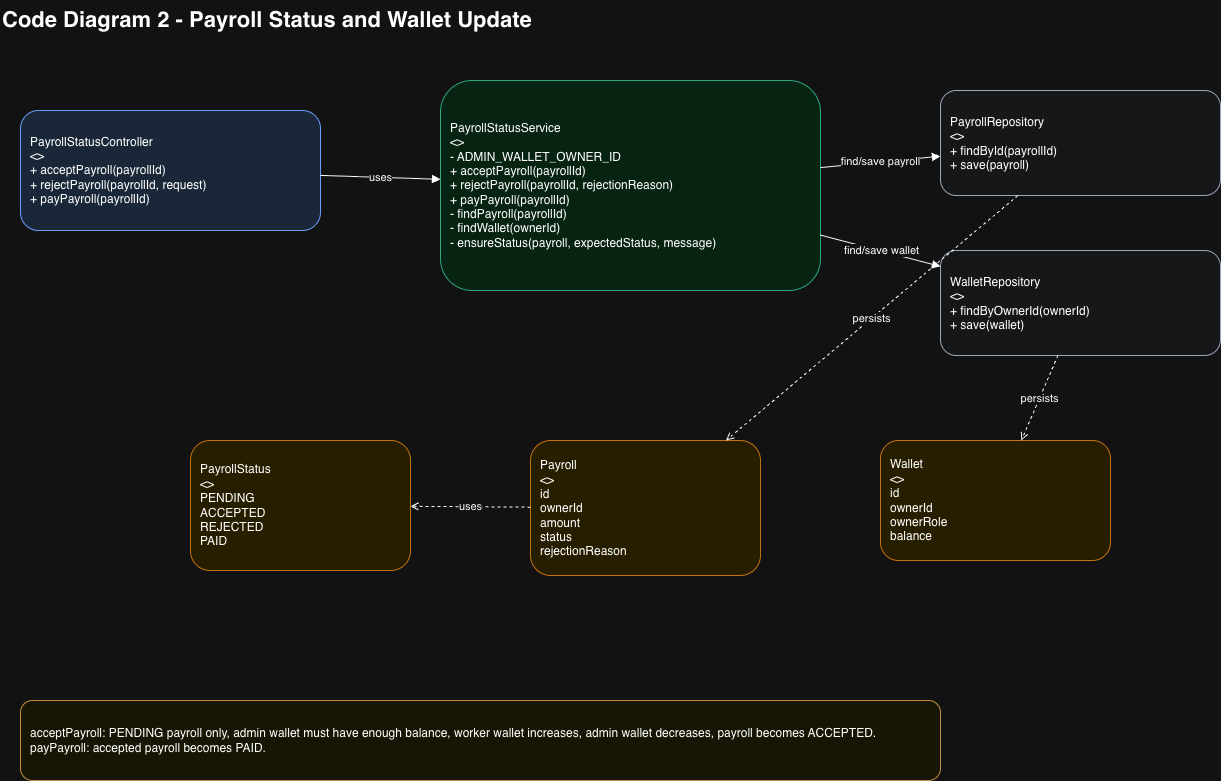

The diagram above was exported from draw.io. Its source (the exported page's mxGraphModel, read from the mxfile embedded in the PNG):
<mxGraphModel dx="1245" dy="976" grid="1" gridSize="10" guides="1" tooltips="1" connect="1" arrows="1" fold="1" page="1" pageScale="1" pageWidth="1500" pageHeight="1000" math="0" shadow="0">
  <root>
    <mxCell id="0" />
    <mxCell id="1" parent="0" />
    <mxCell id="ps-title" parent="1" style="text;html=1;strokeColor=none;fillColor=none;fontSize=22;fontStyle=1;align=left;" value="Code Diagram 2 - Payroll Status and Wallet Update" vertex="1">
      <mxGeometry height="40" width="680" x="40" y="20" as="geometry" />
    </mxCell>
    <mxCell id="ps-controller" parent="1" style="rounded=1;whiteSpace=wrap;html=1;fillColor=#dbeafe;strokeColor=#2563eb;align=left;spacing=10;" value="PayrollStatusController&lt;br&gt;&lt;&lt;RestController&gt;&gt;&lt;br&gt;+ acceptPayroll(payrollId)&lt;br&gt;+ rejectPayroll(payrollId, request)&lt;br&gt;+ payPayroll(payrollId)" vertex="1">
      <mxGeometry height="120" width="300" x="60" y="130" as="geometry" />
    </mxCell>
    <mxCell id="ps-service" parent="1" style="rounded=1;whiteSpace=wrap;html=1;fillColor=#dcfce7;strokeColor=#059669;align=left;spacing=10;" value="PayrollStatusService&lt;br&gt;&lt;&lt;Service&gt;&gt;&lt;br&gt;- ADMIN_WALLET_OWNER_ID&lt;br&gt;+ acceptPayroll(payrollId)&lt;br&gt;+ rejectPayroll(payrollId, rejectionReason)&lt;br&gt;+ payPayroll(payrollId)&lt;br&gt;- findPayroll(payrollId)&lt;br&gt;- findWallet(ownerId)&lt;br&gt;- ensureStatus(payroll, expectedStatus, message)" vertex="1">
      <mxGeometry height="210" width="380" x="480" y="100" as="geometry" />
    </mxCell>
    <mxCell id="ps-payroll-repo" parent="1" style="rounded=1;whiteSpace=wrap;html=1;fillColor=#f8fafc;strokeColor=#475569;align=left;spacing=10;" value="PayrollRepository&lt;br&gt;&lt;&lt;Repository&gt;&gt;&lt;br&gt;+ findById(payrollId)&lt;br&gt;+ save(payroll)" vertex="1">
      <mxGeometry height="105" width="280" x="980" y="110" as="geometry" />
    </mxCell>
    <mxCell id="ps-wallet-repo" parent="1" style="rounded=1;whiteSpace=wrap;html=1;fillColor=#f8fafc;strokeColor=#475569;align=left;spacing=10;" value="WalletRepository&lt;br&gt;&lt;&lt;Repository&gt;&gt;&lt;br&gt;+ findByOwnerId(ownerId)&lt;br&gt;+ save(wallet)" vertex="1">
      <mxGeometry height="105" width="280" x="980" y="270" as="geometry" />
    </mxCell>
    <mxCell id="ps-payroll" parent="1" style="rounded=1;whiteSpace=wrap;html=1;fillColor=#fef3c7;strokeColor=#d97706;align=left;spacing=10;" value="Payroll&lt;br&gt;&lt;&lt;Entity&gt;&gt;&lt;br&gt;id&lt;br&gt;ownerId&lt;br&gt;amount&lt;br&gt;status&lt;br&gt;rejectionReason" vertex="1">
      <mxGeometry height="135" width="230" x="570" y="460" as="geometry" />
    </mxCell>
    <mxCell id="ps-wallet" parent="1" style="rounded=1;whiteSpace=wrap;html=1;fillColor=#fef3c7;strokeColor=#d97706;align=left;spacing=10;" value="Wallet&lt;br&gt;&lt;&lt;Entity&gt;&gt;&lt;br&gt;id&lt;br&gt;ownerId&lt;br&gt;ownerRole&lt;br&gt;balance" vertex="1">
      <mxGeometry height="120" width="230" x="920" y="460" as="geometry" />
    </mxCell>
    <mxCell id="ps-status" parent="1" style="rounded=1;whiteSpace=wrap;html=1;fillColor=#fef3c7;strokeColor=#d97706;align=left;spacing=10;" value="PayrollStatus&lt;br&gt;&lt;&lt;enum&gt;&gt;&lt;br&gt;PENDING&lt;br&gt;ACCEPTED&lt;br&gt;REJECTED&lt;br&gt;PAID" vertex="1">
      <mxGeometry height="130" width="220" x="230" y="460" as="geometry" />
    </mxCell>
    <mxCell id="ps-note" parent="1" style="rounded=1;whiteSpace=wrap;html=1;fillColor=#fefce8;strokeColor=#a16207;align=left;spacing=10;" value="acceptPayroll: PENDING payroll only, admin wallet must have enough balance, worker wallet increases, admin wallet decreases, payroll becomes ACCEPTED. payPayroll: accepted payroll becomes PAID." vertex="1">
      <mxGeometry height="80" width="920" x="60" y="720" as="geometry" />
    </mxCell>
    <mxCell id="ps-e1" edge="1" parent="1" source="ps-controller" style="endArrow=block;html=1;rounded=0;" target="ps-service" value="uses">
      <mxGeometry relative="1" as="geometry" />
    </mxCell>
    <mxCell id="ps-e2" edge="1" parent="1" source="ps-service" style="endArrow=block;html=1;rounded=0;" target="ps-payroll-repo" value="find/save payroll">
      <mxGeometry relative="1" as="geometry" />
    </mxCell>
    <mxCell id="ps-e3" edge="1" parent="1" source="ps-service" style="endArrow=block;html=1;rounded=0;" target="ps-wallet-repo" value="find/save wallet">
      <mxGeometry relative="1" as="geometry" />
    </mxCell>
    <mxCell id="ps-e4" edge="1" parent="1" source="ps-payroll-repo" style="endArrow=open;html=1;rounded=0;dashed=1;" target="ps-payroll" value="persists">
      <mxGeometry relative="1" as="geometry" />
    </mxCell>
    <mxCell id="ps-e5" edge="1" parent="1" source="ps-wallet-repo" style="endArrow=open;html=1;rounded=0;dashed=1;" target="ps-wallet" value="persists">
      <mxGeometry relative="1" as="geometry" />
    </mxCell>
    <mxCell id="ps-e6" edge="1" parent="1" source="ps-payroll" style="endArrow=open;html=1;rounded=0;dashed=1;" target="ps-status" value="uses">
      <mxGeometry relative="1" as="geometry" />
    </mxCell>
  </root>
</mxGraphModel>